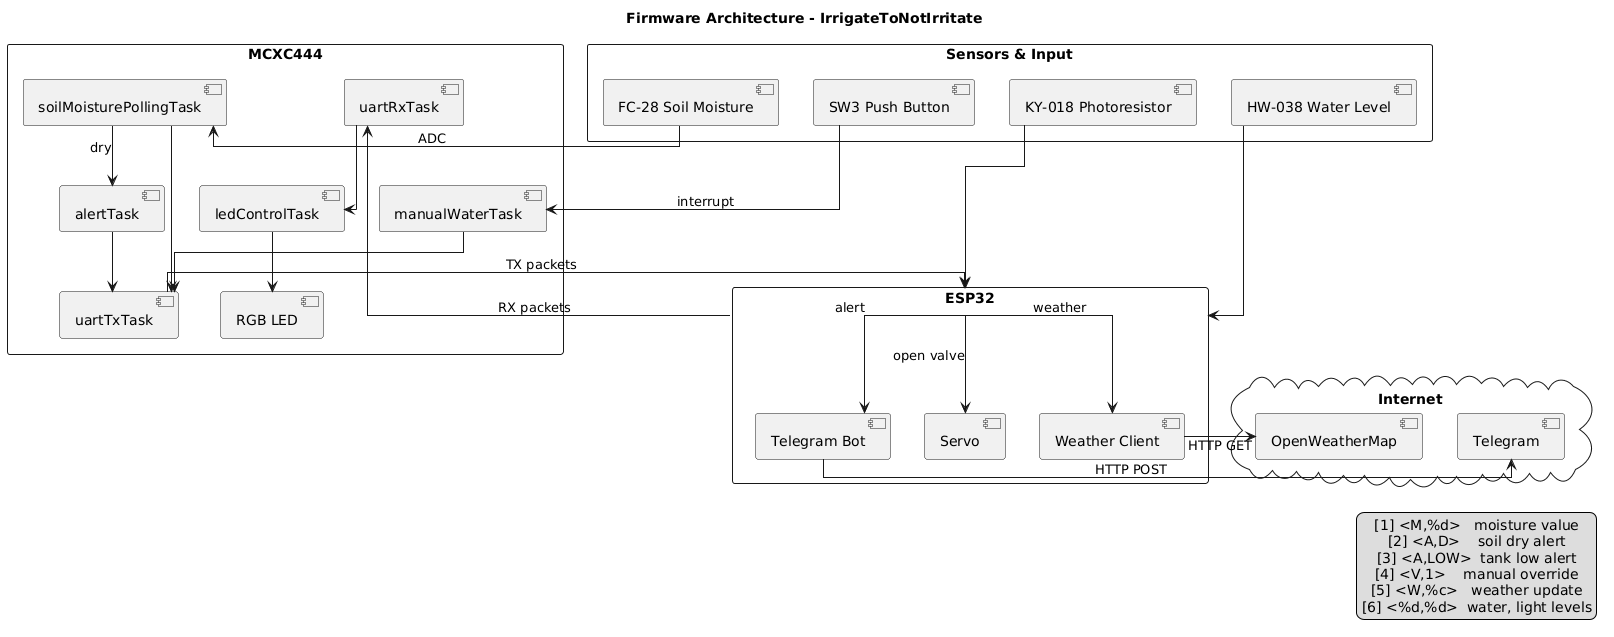

The diagram above was rendered by PlantUML. Its source (embedded in the PNG):
@startuml
title Firmware Architecture - IrrigateToNotIrritate

skinparam packageStyle rectangle
skinparam defaultTextAlignment center
skinparam linetype ortho

package "Sensors & Input" {
    [FC-28 Soil Moisture] as FC28
    [KY-018 Photoresistor] as KY018
    [HW-038 Water Level] as HW038
    [SW3 Push Button] as SW3
}

package "MCXC444" {
    [soilMoisturePollingTask] as T_SOIL
    [alertTask] as T_ALERT
    [uartTxTask] as T_TX
    [uartRxTask] as T_RX
    [ledControlTask] as T_LED
    [manualWaterTask] as T_MANUAL
    [RGB LED] as LED
}

package "ESP32" {
    [Servo] as SERVO
    [Telegram Bot] as TG
    [Weather Client] as OWM
}

cloud "Internet" {
    [OpenWeatherMap] as OWM_CLOUD
    [Telegram] as TG_CLOUD
}

FC28 -right-> T_SOIL : ADC
SW3 -right-> T_MANUAL : interrupt
KY018 -right-> ESP32
HW038 -right-> ESP32

T_SOIL -down-> T_TX
T_SOIL -down-> T_ALERT : dry
T_ALERT -down-> T_TX
T_MANUAL -down-> T_TX
T_RX -down-> T_LED
T_LED -down-> LED

T_TX -right-> ESP32 : TX packets
ESP32 -left-> T_RX : RX packets

ESP32 -down-> SERVO : open valve
ESP32 -down-> TG : alert
ESP32 -down-> OWM : weather

OWM -right-> OWM_CLOUD : HTTP GET
TG -right-> TG_CLOUD : HTTP POST

legend right
  [1] <M,%d>   moisture value
  [2] <A,D>    soil dry alert
  [3] <A,LOW>  tank low alert
  [4] <V,1>    manual override
  [5] <W,%c>   weather update
  [6] <%d,%d>  water, light levels
endlegend
@enduml